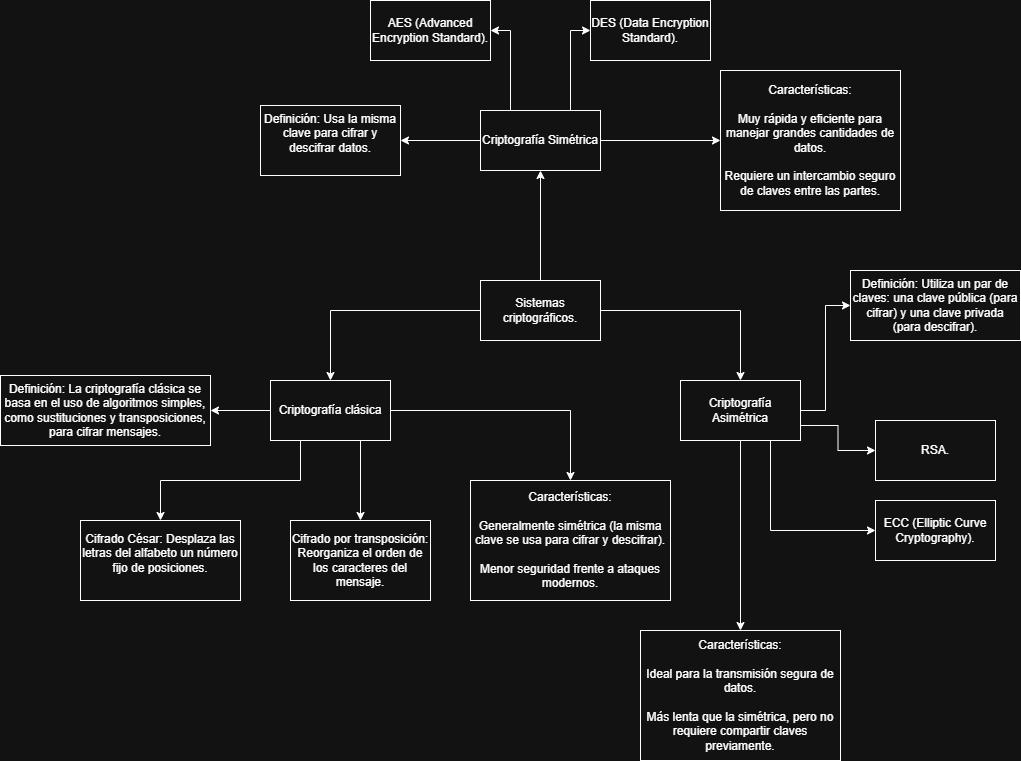

The diagram above was exported from draw.io. Its source (the exported page's mxGraphModel, read from the mxfile embedded in the PNG):
<mxGraphModel dx="1939" dy="1604" grid="1" gridSize="10" guides="1" tooltips="1" connect="1" arrows="1" fold="1" page="1" pageScale="1" pageWidth="827" pageHeight="1169" math="0" shadow="0">
  <root>
    <mxCell id="0" />
    <mxCell id="1" parent="0" />
    <mxCell id="XatoKA4j0fpf1HQR00bf-5" style="edgeStyle=orthogonalEdgeStyle;rounded=0;orthogonalLoop=1;jettySize=auto;html=1;exitX=0;exitY=0.5;exitDx=0;exitDy=0;" edge="1" parent="1" source="XatoKA4j0fpf1HQR00bf-1" target="XatoKA4j0fpf1HQR00bf-2">
      <mxGeometry relative="1" as="geometry" />
    </mxCell>
    <mxCell id="XatoKA4j0fpf1HQR00bf-6" style="edgeStyle=orthogonalEdgeStyle;rounded=0;orthogonalLoop=1;jettySize=auto;html=1;exitX=0.5;exitY=0;exitDx=0;exitDy=0;entryX=0.5;entryY=1;entryDx=0;entryDy=0;" edge="1" parent="1" source="XatoKA4j0fpf1HQR00bf-1" target="XatoKA4j0fpf1HQR00bf-3">
      <mxGeometry relative="1" as="geometry" />
    </mxCell>
    <mxCell id="XatoKA4j0fpf1HQR00bf-7" style="edgeStyle=orthogonalEdgeStyle;rounded=0;orthogonalLoop=1;jettySize=auto;html=1;exitX=1;exitY=0.5;exitDx=0;exitDy=0;entryX=0.5;entryY=0;entryDx=0;entryDy=0;" edge="1" parent="1" source="XatoKA4j0fpf1HQR00bf-1" target="XatoKA4j0fpf1HQR00bf-4">
      <mxGeometry relative="1" as="geometry" />
    </mxCell>
    <mxCell id="XatoKA4j0fpf1HQR00bf-1" value="Sistemas criptográficos." style="rounded=0;whiteSpace=wrap;html=1;" vertex="1" parent="1">
      <mxGeometry x="350" y="200" width="120" height="60" as="geometry" />
    </mxCell>
    <mxCell id="XatoKA4j0fpf1HQR00bf-9" style="edgeStyle=orthogonalEdgeStyle;rounded=0;orthogonalLoop=1;jettySize=auto;html=1;exitX=0;exitY=0.5;exitDx=0;exitDy=0;entryX=1;entryY=0.5;entryDx=0;entryDy=0;" edge="1" parent="1" source="XatoKA4j0fpf1HQR00bf-2" target="XatoKA4j0fpf1HQR00bf-8">
      <mxGeometry relative="1" as="geometry" />
    </mxCell>
    <mxCell id="XatoKA4j0fpf1HQR00bf-11" style="edgeStyle=orthogonalEdgeStyle;rounded=0;orthogonalLoop=1;jettySize=auto;html=1;exitX=0.25;exitY=1;exitDx=0;exitDy=0;" edge="1" parent="1" source="XatoKA4j0fpf1HQR00bf-2" target="XatoKA4j0fpf1HQR00bf-10">
      <mxGeometry relative="1" as="geometry" />
    </mxCell>
    <mxCell id="XatoKA4j0fpf1HQR00bf-13" style="edgeStyle=orthogonalEdgeStyle;rounded=0;orthogonalLoop=1;jettySize=auto;html=1;exitX=0.75;exitY=1;exitDx=0;exitDy=0;" edge="1" parent="1" source="XatoKA4j0fpf1HQR00bf-2" target="XatoKA4j0fpf1HQR00bf-12">
      <mxGeometry relative="1" as="geometry" />
    </mxCell>
    <mxCell id="XatoKA4j0fpf1HQR00bf-15" style="edgeStyle=orthogonalEdgeStyle;rounded=0;orthogonalLoop=1;jettySize=auto;html=1;exitX=1;exitY=0.5;exitDx=0;exitDy=0;entryX=0.5;entryY=0;entryDx=0;entryDy=0;" edge="1" parent="1" source="XatoKA4j0fpf1HQR00bf-2" target="XatoKA4j0fpf1HQR00bf-14">
      <mxGeometry relative="1" as="geometry" />
    </mxCell>
    <mxCell id="XatoKA4j0fpf1HQR00bf-2" value="Criptografía clásica" style="rounded=0;whiteSpace=wrap;html=1;" vertex="1" parent="1">
      <mxGeometry x="140" y="300" width="120" height="60" as="geometry" />
    </mxCell>
    <mxCell id="XatoKA4j0fpf1HQR00bf-17" style="edgeStyle=orthogonalEdgeStyle;rounded=0;orthogonalLoop=1;jettySize=auto;html=1;exitX=0;exitY=0.5;exitDx=0;exitDy=0;" edge="1" parent="1" source="XatoKA4j0fpf1HQR00bf-3" target="XatoKA4j0fpf1HQR00bf-16">
      <mxGeometry relative="1" as="geometry" />
    </mxCell>
    <mxCell id="XatoKA4j0fpf1HQR00bf-19" style="edgeStyle=orthogonalEdgeStyle;rounded=0;orthogonalLoop=1;jettySize=auto;html=1;exitX=0.25;exitY=0;exitDx=0;exitDy=0;entryX=1;entryY=0.5;entryDx=0;entryDy=0;" edge="1" parent="1" source="XatoKA4j0fpf1HQR00bf-3" target="XatoKA4j0fpf1HQR00bf-18">
      <mxGeometry relative="1" as="geometry" />
    </mxCell>
    <mxCell id="XatoKA4j0fpf1HQR00bf-21" style="edgeStyle=orthogonalEdgeStyle;rounded=0;orthogonalLoop=1;jettySize=auto;html=1;exitX=0.75;exitY=0;exitDx=0;exitDy=0;entryX=0;entryY=0.5;entryDx=0;entryDy=0;" edge="1" parent="1" source="XatoKA4j0fpf1HQR00bf-3" target="XatoKA4j0fpf1HQR00bf-20">
      <mxGeometry relative="1" as="geometry" />
    </mxCell>
    <mxCell id="XatoKA4j0fpf1HQR00bf-23" style="edgeStyle=orthogonalEdgeStyle;rounded=0;orthogonalLoop=1;jettySize=auto;html=1;exitX=1;exitY=0.5;exitDx=0;exitDy=0;" edge="1" parent="1" source="XatoKA4j0fpf1HQR00bf-3" target="XatoKA4j0fpf1HQR00bf-22">
      <mxGeometry relative="1" as="geometry" />
    </mxCell>
    <mxCell id="XatoKA4j0fpf1HQR00bf-3" value="Criptografía Simétrica" style="rounded=0;whiteSpace=wrap;html=1;" vertex="1" parent="1">
      <mxGeometry x="350" y="30" width="120" height="60" as="geometry" />
    </mxCell>
    <mxCell id="XatoKA4j0fpf1HQR00bf-25" style="edgeStyle=orthogonalEdgeStyle;rounded=0;orthogonalLoop=1;jettySize=auto;html=1;exitX=1;exitY=0.5;exitDx=0;exitDy=0;entryX=0;entryY=0.5;entryDx=0;entryDy=0;" edge="1" parent="1" source="XatoKA4j0fpf1HQR00bf-4" target="XatoKA4j0fpf1HQR00bf-24">
      <mxGeometry relative="1" as="geometry" />
    </mxCell>
    <mxCell id="XatoKA4j0fpf1HQR00bf-27" style="edgeStyle=orthogonalEdgeStyle;rounded=0;orthogonalLoop=1;jettySize=auto;html=1;exitX=1;exitY=0.75;exitDx=0;exitDy=0;entryX=0;entryY=0.5;entryDx=0;entryDy=0;" edge="1" parent="1" source="XatoKA4j0fpf1HQR00bf-4" target="XatoKA4j0fpf1HQR00bf-26">
      <mxGeometry relative="1" as="geometry" />
    </mxCell>
    <mxCell id="XatoKA4j0fpf1HQR00bf-29" style="edgeStyle=orthogonalEdgeStyle;rounded=0;orthogonalLoop=1;jettySize=auto;html=1;exitX=0.75;exitY=1;exitDx=0;exitDy=0;entryX=0;entryY=0.5;entryDx=0;entryDy=0;" edge="1" parent="1" source="XatoKA4j0fpf1HQR00bf-4" target="XatoKA4j0fpf1HQR00bf-28">
      <mxGeometry relative="1" as="geometry" />
    </mxCell>
    <mxCell id="XatoKA4j0fpf1HQR00bf-31" style="edgeStyle=orthogonalEdgeStyle;rounded=0;orthogonalLoop=1;jettySize=auto;html=1;exitX=0.5;exitY=1;exitDx=0;exitDy=0;" edge="1" parent="1" source="XatoKA4j0fpf1HQR00bf-4" target="XatoKA4j0fpf1HQR00bf-30">
      <mxGeometry relative="1" as="geometry" />
    </mxCell>
    <mxCell id="XatoKA4j0fpf1HQR00bf-4" value="Criptografía Asimétrica" style="rounded=0;whiteSpace=wrap;html=1;" vertex="1" parent="1">
      <mxGeometry x="550" y="300" width="120" height="60" as="geometry" />
    </mxCell>
    <mxCell id="XatoKA4j0fpf1HQR00bf-8" value="Definición: La criptografía clásica se basa en el uso de algoritmos simples, como sustituciones y transposiciones, para cifrar mensajes." style="rounded=0;whiteSpace=wrap;html=1;" vertex="1" parent="1">
      <mxGeometry x="-130" y="295" width="210" height="70" as="geometry" />
    </mxCell>
    <mxCell id="XatoKA4j0fpf1HQR00bf-10" value="&lt;div&gt;Cifrado César: Desplaza las letras del alfabeto un número fijo de posiciones.&lt;/div&gt;&lt;div&gt;&lt;br&gt;&lt;/div&gt;" style="rounded=0;whiteSpace=wrap;html=1;" vertex="1" parent="1">
      <mxGeometry x="-50" y="440" width="160" height="80" as="geometry" />
    </mxCell>
    <mxCell id="XatoKA4j0fpf1HQR00bf-12" value="Cifrado por transposición: Reorganiza el orden de los caracteres del mensaje." style="rounded=0;whiteSpace=wrap;html=1;" vertex="1" parent="1">
      <mxGeometry x="160" y="440" width="140" height="80" as="geometry" />
    </mxCell>
    <mxCell id="XatoKA4j0fpf1HQR00bf-14" value="Características:&lt;div&gt;&lt;br&gt;Generalmente simétrica (la misma clave se usa para cifrar y descifrar).&lt;div&gt;&lt;br&gt;&lt;/div&gt;&lt;div&gt;Menor seguridad frente a ataques modernos.&lt;/div&gt;&lt;/div&gt;" style="rounded=0;whiteSpace=wrap;html=1;" vertex="1" parent="1">
      <mxGeometry x="340" y="400" width="200" height="120" as="geometry" />
    </mxCell>
    <mxCell id="XatoKA4j0fpf1HQR00bf-16" value="&lt;div&gt;Definición: Usa la misma clave para cifrar y descifrar datos.&lt;/div&gt;&lt;div&gt;&lt;br&gt;&lt;/div&gt;" style="rounded=0;whiteSpace=wrap;html=1;" vertex="1" parent="1">
      <mxGeometry x="130" y="25" width="140" height="70" as="geometry" />
    </mxCell>
    <mxCell id="XatoKA4j0fpf1HQR00bf-18" value="AES (Advanced Encryption Standard)." style="rounded=0;whiteSpace=wrap;html=1;" vertex="1" parent="1">
      <mxGeometry x="240" y="-80" width="120" height="60" as="geometry" />
    </mxCell>
    <mxCell id="XatoKA4j0fpf1HQR00bf-20" value="DES (Data Encryption Standard)." style="rounded=0;whiteSpace=wrap;html=1;" vertex="1" parent="1">
      <mxGeometry x="460" y="-80" width="120" height="60" as="geometry" />
    </mxCell>
    <mxCell id="XatoKA4j0fpf1HQR00bf-22" value="Características:&lt;br&gt;&lt;br&gt;&lt;div&gt;&lt;div&gt;Muy rápida y eficiente para manejar grandes cantidades de datos.&lt;/div&gt;&lt;/div&gt;&lt;div&gt;&lt;br&gt;&lt;/div&gt;&lt;div&gt;Requiere un intercambio seguro de claves entre las partes.&lt;/div&gt;" style="rounded=0;whiteSpace=wrap;html=1;" vertex="1" parent="1">
      <mxGeometry x="590" y="-10" width="180" height="140" as="geometry" />
    </mxCell>
    <mxCell id="XatoKA4j0fpf1HQR00bf-24" value="Definición: Utiliza un par de claves: una clave pública (para cifrar) y una clave privada (para descifrar)." style="rounded=0;whiteSpace=wrap;html=1;" vertex="1" parent="1">
      <mxGeometry x="720" y="190" width="170" height="70" as="geometry" />
    </mxCell>
    <mxCell id="XatoKA4j0fpf1HQR00bf-26" value="RSA." style="rounded=0;whiteSpace=wrap;html=1;" vertex="1" parent="1">
      <mxGeometry x="745" y="340" width="120" height="60" as="geometry" />
    </mxCell>
    <mxCell id="XatoKA4j0fpf1HQR00bf-28" value="ECC (Elliptic Curve Cryptography)." style="rounded=0;whiteSpace=wrap;html=1;" vertex="1" parent="1">
      <mxGeometry x="745" y="420" width="120" height="60" as="geometry" />
    </mxCell>
    <mxCell id="XatoKA4j0fpf1HQR00bf-30" value="Características:&lt;div&gt;&lt;br&gt;&lt;/div&gt;&lt;div&gt;Ideal para la transmisión segura de datos.&lt;/div&gt;&lt;div&gt;&lt;br&gt;&lt;/div&gt;&lt;div&gt;Más lenta que la simétrica, pero no requiere compartir claves previamente.&lt;/div&gt;" style="rounded=0;whiteSpace=wrap;html=1;" vertex="1" parent="1">
      <mxGeometry x="510" y="550" width="200" height="130" as="geometry" />
    </mxCell>
  </root>
</mxGraphModel>